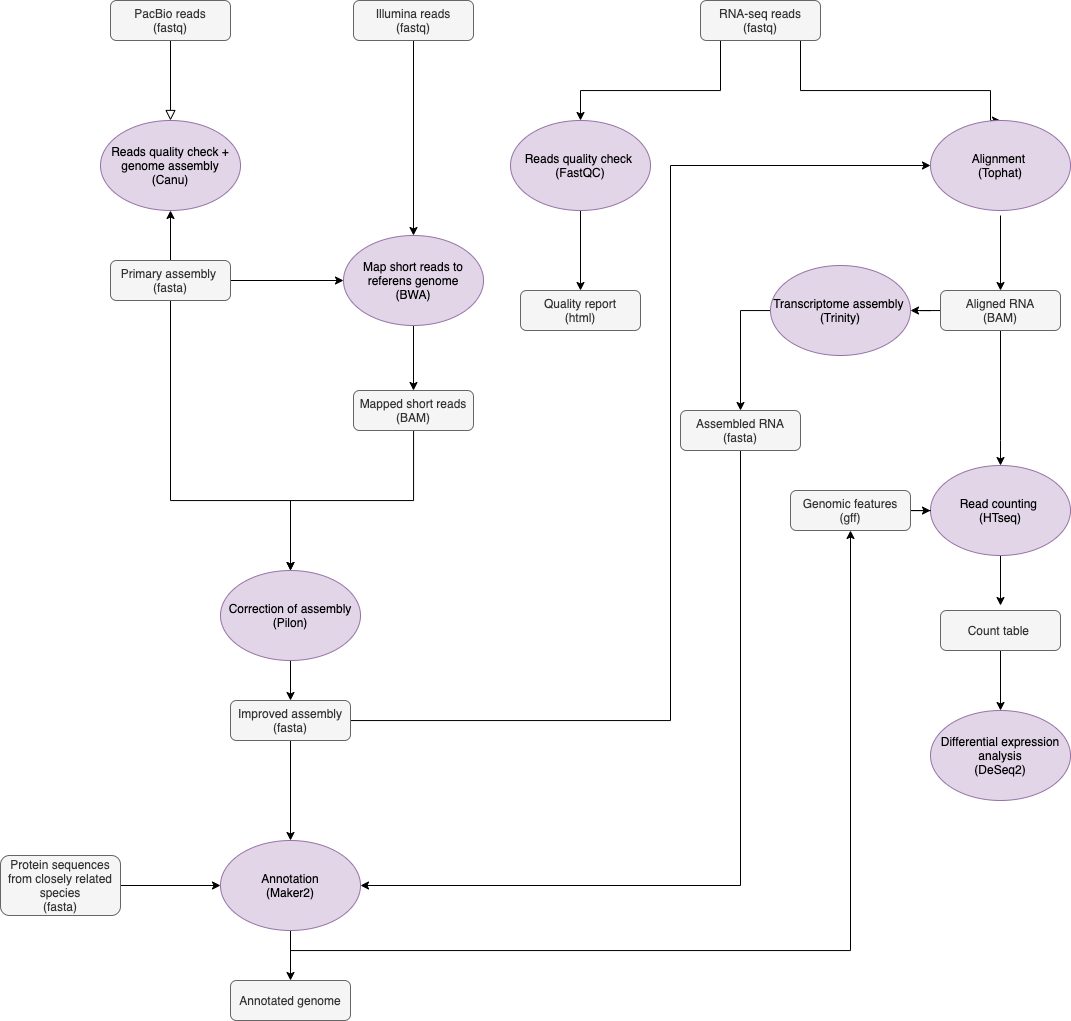

The diagram above was exported from draw.io. Its source (the exported page's mxGraphModel, read from the mxfile embedded in the PNG):
<mxGraphModel dx="1936" dy="675" grid="1" gridSize="10" guides="1" tooltips="1" connect="1" arrows="1" fold="1" page="1" pageScale="1" pageWidth="827" pageHeight="1169" math="0" shadow="0">
  <root>
    <mxCell id="WIyWlLk6GJQsqaUBKTNV-0" />
    <mxCell id="WIyWlLk6GJQsqaUBKTNV-1" parent="WIyWlLk6GJQsqaUBKTNV-0" />
    <mxCell id="WIyWlLk6GJQsqaUBKTNV-2" value="" style="rounded=0;html=1;jettySize=auto;orthogonalLoop=1;fontSize=11;endArrow=block;endFill=0;endSize=8;strokeWidth=1;shadow=0;labelBackgroundColor=none;edgeStyle=orthogonalEdgeStyle;entryX=0.5;entryY=0;entryDx=0;entryDy=0;" parent="WIyWlLk6GJQsqaUBKTNV-1" source="WIyWlLk6GJQsqaUBKTNV-3" target="FCIHsmxGzOY8Wgh0n_gL-1" edge="1">
      <mxGeometry relative="1" as="geometry">
        <mxPoint x="40" y="160" as="targetPoint" />
        <Array as="points" />
      </mxGeometry>
    </mxCell>
    <mxCell id="WIyWlLk6GJQsqaUBKTNV-3" value="PacBio reads&lt;br&gt;(fastq)" style="rounded=1;whiteSpace=wrap;html=1;fontSize=12;glass=0;strokeWidth=1;shadow=0;fillColor=#f5f5f5;strokeColor=#666666;fontColor=#333333;" parent="WIyWlLk6GJQsqaUBKTNV-1" vertex="1">
      <mxGeometry x="-130" y="30" width="120" height="40" as="geometry" />
    </mxCell>
    <mxCell id="FCIHsmxGzOY8Wgh0n_gL-4" value="" style="edgeStyle=orthogonalEdgeStyle;rounded=0;orthogonalLoop=1;jettySize=auto;html=1;" edge="1" parent="WIyWlLk6GJQsqaUBKTNV-1" source="WIyWlLk6GJQsqaUBKTNV-11" target="FCIHsmxGzOY8Wgh0n_gL-1">
      <mxGeometry relative="1" as="geometry" />
    </mxCell>
    <mxCell id="FCIHsmxGzOY8Wgh0n_gL-5" value="" style="edgeStyle=orthogonalEdgeStyle;rounded=0;orthogonalLoop=1;jettySize=auto;html=1;" edge="1" parent="WIyWlLk6GJQsqaUBKTNV-1" source="WIyWlLk6GJQsqaUBKTNV-11" target="FCIHsmxGzOY8Wgh0n_gL-3">
      <mxGeometry relative="1" as="geometry">
        <Array as="points">
          <mxPoint x="-70" y="530" />
          <mxPoint x="50" y="530" />
        </Array>
      </mxGeometry>
    </mxCell>
    <mxCell id="FCIHsmxGzOY8Wgh0n_gL-22" style="edgeStyle=orthogonalEdgeStyle;rounded=0;orthogonalLoop=1;jettySize=auto;html=1;entryX=0;entryY=0.5;entryDx=0;entryDy=0;" edge="1" parent="WIyWlLk6GJQsqaUBKTNV-1" source="WIyWlLk6GJQsqaUBKTNV-11" target="FCIHsmxGzOY8Wgh0n_gL-19">
      <mxGeometry relative="1" as="geometry" />
    </mxCell>
    <mxCell id="WIyWlLk6GJQsqaUBKTNV-11" value="Primary assembly&amp;nbsp;&lt;br&gt;(fasta)" style="rounded=1;whiteSpace=wrap;html=1;fontSize=12;glass=0;strokeWidth=1;shadow=0;fillColor=#f5f5f5;strokeColor=#666666;fontColor=#333333;" parent="WIyWlLk6GJQsqaUBKTNV-1" vertex="1">
      <mxGeometry x="-130" y="290" width="120" height="40" as="geometry" />
    </mxCell>
    <mxCell id="FCIHsmxGzOY8Wgh0n_gL-30" value="" style="edgeStyle=orthogonalEdgeStyle;rounded=0;orthogonalLoop=1;jettySize=auto;html=1;" edge="1" parent="WIyWlLk6GJQsqaUBKTNV-1" source="WIyWlLk6GJQsqaUBKTNV-12" target="FCIHsmxGzOY8Wgh0n_gL-29">
      <mxGeometry relative="1" as="geometry" />
    </mxCell>
    <mxCell id="FCIHsmxGzOY8Wgh0n_gL-58" style="edgeStyle=orthogonalEdgeStyle;rounded=0;orthogonalLoop=1;jettySize=auto;html=1;entryX=0;entryY=0.5;entryDx=0;entryDy=0;" edge="1" parent="WIyWlLk6GJQsqaUBKTNV-1" source="WIyWlLk6GJQsqaUBKTNV-12" target="FCIHsmxGzOY8Wgh0n_gL-39">
      <mxGeometry relative="1" as="geometry">
        <Array as="points">
          <mxPoint x="430" y="750" />
          <mxPoint x="430" y="195" />
        </Array>
      </mxGeometry>
    </mxCell>
    <mxCell id="WIyWlLk6GJQsqaUBKTNV-12" value="Improved assembly&lt;br&gt;(fasta)" style="rounded=1;whiteSpace=wrap;html=1;fontSize=12;glass=0;strokeWidth=1;shadow=0;fillColor=#f5f5f5;strokeColor=#666666;fontColor=#333333;" parent="WIyWlLk6GJQsqaUBKTNV-1" vertex="1">
      <mxGeometry x="-10" y="730" width="120" height="40" as="geometry" />
    </mxCell>
    <mxCell id="FCIHsmxGzOY8Wgh0n_gL-1" value="Reads quality check + genome assembly&lt;br&gt;(Canu)" style="ellipse;whiteSpace=wrap;html=1;fillColor=#e1d5e7;strokeColor=#9673a6;" vertex="1" parent="WIyWlLk6GJQsqaUBKTNV-1">
      <mxGeometry x="-140" y="150" width="140" height="90" as="geometry" />
    </mxCell>
    <mxCell id="FCIHsmxGzOY8Wgh0n_gL-26" style="edgeStyle=orthogonalEdgeStyle;rounded=0;orthogonalLoop=1;jettySize=auto;html=1;entryX=0.5;entryY=0;entryDx=0;entryDy=0;" edge="1" parent="WIyWlLk6GJQsqaUBKTNV-1" source="FCIHsmxGzOY8Wgh0n_gL-3" target="WIyWlLk6GJQsqaUBKTNV-12">
      <mxGeometry relative="1" as="geometry" />
    </mxCell>
    <mxCell id="FCIHsmxGzOY8Wgh0n_gL-3" value="Correction of assembly&lt;br&gt;(Pilon)" style="ellipse;whiteSpace=wrap;html=1;fillColor=#e1d5e7;strokeColor=#9673a6;" vertex="1" parent="WIyWlLk6GJQsqaUBKTNV-1">
      <mxGeometry x="-20" y="600" width="140" height="90" as="geometry" />
    </mxCell>
    <mxCell id="FCIHsmxGzOY8Wgh0n_gL-11" value="" style="edgeStyle=orthogonalEdgeStyle;rounded=0;orthogonalLoop=1;jettySize=auto;html=1;" edge="1" parent="WIyWlLk6GJQsqaUBKTNV-1" source="FCIHsmxGzOY8Wgh0n_gL-7" target="FCIHsmxGzOY8Wgh0n_gL-10">
      <mxGeometry relative="1" as="geometry" />
    </mxCell>
    <mxCell id="FCIHsmxGzOY8Wgh0n_gL-7" value="Reads quality check&amp;nbsp;&lt;br&gt;(FastQC)" style="ellipse;whiteSpace=wrap;html=1;fillColor=#e1d5e7;strokeColor=#9673a6;" vertex="1" parent="WIyWlLk6GJQsqaUBKTNV-1">
      <mxGeometry x="270" y="150" width="140" height="90" as="geometry" />
    </mxCell>
    <mxCell id="FCIHsmxGzOY8Wgh0n_gL-9" value="" style="edgeStyle=orthogonalEdgeStyle;rounded=0;orthogonalLoop=1;jettySize=auto;html=1;" edge="1" parent="WIyWlLk6GJQsqaUBKTNV-1" source="FCIHsmxGzOY8Wgh0n_gL-8" target="FCIHsmxGzOY8Wgh0n_gL-7">
      <mxGeometry relative="1" as="geometry">
        <Array as="points">
          <mxPoint x="480" y="120" />
          <mxPoint x="340" y="120" />
        </Array>
      </mxGeometry>
    </mxCell>
    <mxCell id="FCIHsmxGzOY8Wgh0n_gL-41" style="edgeStyle=orthogonalEdgeStyle;rounded=0;orthogonalLoop=1;jettySize=auto;html=1;entryX=0.5;entryY=0;entryDx=0;entryDy=0;" edge="1" parent="WIyWlLk6GJQsqaUBKTNV-1" source="FCIHsmxGzOY8Wgh0n_gL-8" target="FCIHsmxGzOY8Wgh0n_gL-39">
      <mxGeometry relative="1" as="geometry">
        <Array as="points">
          <mxPoint x="560" y="120" />
          <mxPoint x="750" y="120" />
        </Array>
      </mxGeometry>
    </mxCell>
    <mxCell id="FCIHsmxGzOY8Wgh0n_gL-8" value="RNA-seq reads&lt;br&gt;(fastq)" style="rounded=1;whiteSpace=wrap;html=1;fillColor=#f5f5f5;strokeColor=#666666;fontColor=#333333;" vertex="1" parent="WIyWlLk6GJQsqaUBKTNV-1">
      <mxGeometry x="460" y="30" width="120" height="40" as="geometry" />
    </mxCell>
    <mxCell id="FCIHsmxGzOY8Wgh0n_gL-10" value="Quality report&lt;br&gt;(html)" style="rounded=1;whiteSpace=wrap;html=1;fillColor=#f5f5f5;strokeColor=#666666;fontColor=#333333;" vertex="1" parent="WIyWlLk6GJQsqaUBKTNV-1">
      <mxGeometry x="280" y="320" width="120" height="40" as="geometry" />
    </mxCell>
    <mxCell id="FCIHsmxGzOY8Wgh0n_gL-32" value="" style="edgeStyle=orthogonalEdgeStyle;rounded=0;orthogonalLoop=1;jettySize=auto;html=1;" edge="1" parent="WIyWlLk6GJQsqaUBKTNV-1" source="FCIHsmxGzOY8Wgh0n_gL-12" target="FCIHsmxGzOY8Wgh0n_gL-16">
      <mxGeometry relative="1" as="geometry">
        <Array as="points">
          <mxPoint x="500" y="340" />
        </Array>
      </mxGeometry>
    </mxCell>
    <mxCell id="FCIHsmxGzOY8Wgh0n_gL-12" value="Transcriptome assembly&amp;nbsp;&lt;br&gt;(Trinity)" style="ellipse;whiteSpace=wrap;html=1;fillColor=#e1d5e7;strokeColor=#9673a6;" vertex="1" parent="WIyWlLk6GJQsqaUBKTNV-1">
      <mxGeometry x="530" y="295" width="140" height="90" as="geometry" />
    </mxCell>
    <mxCell id="FCIHsmxGzOY8Wgh0n_gL-55" style="edgeStyle=orthogonalEdgeStyle;rounded=0;orthogonalLoop=1;jettySize=auto;html=1;entryX=1;entryY=0.5;entryDx=0;entryDy=0;" edge="1" parent="WIyWlLk6GJQsqaUBKTNV-1" source="FCIHsmxGzOY8Wgh0n_gL-16" target="FCIHsmxGzOY8Wgh0n_gL-29">
      <mxGeometry relative="1" as="geometry">
        <Array as="points">
          <mxPoint x="500" y="915" />
        </Array>
      </mxGeometry>
    </mxCell>
    <mxCell id="FCIHsmxGzOY8Wgh0n_gL-16" value="Assembled RNA&lt;br&gt;(fasta)" style="rounded=1;whiteSpace=wrap;html=1;fillColor=#f5f5f5;strokeColor=#666666;fontColor=#333333;" vertex="1" parent="WIyWlLk6GJQsqaUBKTNV-1">
      <mxGeometry x="440" y="440" width="120" height="40" as="geometry" />
    </mxCell>
    <mxCell id="FCIHsmxGzOY8Wgh0n_gL-27" style="edgeStyle=orthogonalEdgeStyle;rounded=0;orthogonalLoop=1;jettySize=auto;html=1;" edge="1" parent="WIyWlLk6GJQsqaUBKTNV-1" source="FCIHsmxGzOY8Wgh0n_gL-18" target="FCIHsmxGzOY8Wgh0n_gL-19">
      <mxGeometry relative="1" as="geometry">
        <mxPoint x="173" y="110" as="targetPoint" />
      </mxGeometry>
    </mxCell>
    <mxCell id="FCIHsmxGzOY8Wgh0n_gL-18" value="Illumina reads&lt;br&gt;(fastq)" style="rounded=1;whiteSpace=wrap;html=1;fillColor=#f5f5f5;strokeColor=#666666;fontColor=#333333;" vertex="1" parent="WIyWlLk6GJQsqaUBKTNV-1">
      <mxGeometry x="113" y="30" width="120" height="40" as="geometry" />
    </mxCell>
    <mxCell id="FCIHsmxGzOY8Wgh0n_gL-24" value="" style="edgeStyle=orthogonalEdgeStyle;rounded=0;orthogonalLoop=1;jettySize=auto;html=1;" edge="1" parent="WIyWlLk6GJQsqaUBKTNV-1" source="FCIHsmxGzOY8Wgh0n_gL-19" target="FCIHsmxGzOY8Wgh0n_gL-23">
      <mxGeometry relative="1" as="geometry" />
    </mxCell>
    <mxCell id="FCIHsmxGzOY8Wgh0n_gL-19" value="Map short reads to referens genome&lt;br&gt;(BWA)" style="ellipse;whiteSpace=wrap;html=1;fillColor=#e1d5e7;strokeColor=#9673a6;" vertex="1" parent="WIyWlLk6GJQsqaUBKTNV-1">
      <mxGeometry x="103" y="265" width="140" height="90" as="geometry" />
    </mxCell>
    <mxCell id="FCIHsmxGzOY8Wgh0n_gL-25" style="edgeStyle=orthogonalEdgeStyle;rounded=0;orthogonalLoop=1;jettySize=auto;html=1;entryX=0.5;entryY=0;entryDx=0;entryDy=0;" edge="1" parent="WIyWlLk6GJQsqaUBKTNV-1" source="FCIHsmxGzOY8Wgh0n_gL-23" target="FCIHsmxGzOY8Wgh0n_gL-3">
      <mxGeometry relative="1" as="geometry" />
    </mxCell>
    <mxCell id="FCIHsmxGzOY8Wgh0n_gL-23" value="Mapped short reads&lt;br&gt;(BAM)" style="rounded=1;whiteSpace=wrap;html=1;fillColor=#f5f5f5;strokeColor=#666666;fontColor=#333333;" vertex="1" parent="WIyWlLk6GJQsqaUBKTNV-1">
      <mxGeometry x="113" y="420" width="120" height="40" as="geometry" />
    </mxCell>
    <mxCell id="FCIHsmxGzOY8Wgh0n_gL-37" value="" style="edgeStyle=orthogonalEdgeStyle;rounded=0;orthogonalLoop=1;jettySize=auto;html=1;" edge="1" parent="WIyWlLk6GJQsqaUBKTNV-1" source="FCIHsmxGzOY8Wgh0n_gL-29" target="FCIHsmxGzOY8Wgh0n_gL-36">
      <mxGeometry relative="1" as="geometry" />
    </mxCell>
    <mxCell id="FCIHsmxGzOY8Wgh0n_gL-48" style="edgeStyle=orthogonalEdgeStyle;rounded=0;orthogonalLoop=1;jettySize=auto;html=1;entryX=0.5;entryY=1;entryDx=0;entryDy=0;" edge="1" parent="WIyWlLk6GJQsqaUBKTNV-1" source="FCIHsmxGzOY8Wgh0n_gL-29" target="FCIHsmxGzOY8Wgh0n_gL-46">
      <mxGeometry relative="1" as="geometry">
        <mxPoint x="610" y="570" as="targetPoint" />
        <Array as="points">
          <mxPoint x="50" y="980" />
          <mxPoint x="610" y="980" />
        </Array>
      </mxGeometry>
    </mxCell>
    <mxCell id="FCIHsmxGzOY8Wgh0n_gL-29" value="Annotation&lt;br&gt;(Maker2)" style="ellipse;whiteSpace=wrap;html=1;fillColor=#e1d5e7;strokeColor=#9673a6;" vertex="1" parent="WIyWlLk6GJQsqaUBKTNV-1">
      <mxGeometry x="-20" y="870" width="140" height="90" as="geometry" />
    </mxCell>
    <mxCell id="FCIHsmxGzOY8Wgh0n_gL-35" value="" style="edgeStyle=orthogonalEdgeStyle;rounded=0;orthogonalLoop=1;jettySize=auto;html=1;" edge="1" parent="WIyWlLk6GJQsqaUBKTNV-1" source="FCIHsmxGzOY8Wgh0n_gL-34" target="FCIHsmxGzOY8Wgh0n_gL-29">
      <mxGeometry relative="1" as="geometry" />
    </mxCell>
    <mxCell id="FCIHsmxGzOY8Wgh0n_gL-34" value="Protein sequences from closely related species&lt;br&gt;(fasta)" style="rounded=1;whiteSpace=wrap;html=1;fillColor=#f5f5f5;strokeColor=#666666;fontColor=#333333;" vertex="1" parent="WIyWlLk6GJQsqaUBKTNV-1">
      <mxGeometry x="-240" y="885" width="120" height="60" as="geometry" />
    </mxCell>
    <mxCell id="FCIHsmxGzOY8Wgh0n_gL-36" value="Annotated genome&lt;br&gt;" style="rounded=1;whiteSpace=wrap;html=1;fillColor=#f5f5f5;strokeColor=#666666;fontColor=#333333;" vertex="1" parent="WIyWlLk6GJQsqaUBKTNV-1">
      <mxGeometry x="-10" y="1010" width="120" height="40" as="geometry" />
    </mxCell>
    <mxCell id="FCIHsmxGzOY8Wgh0n_gL-38" value="Differential expression analysis&lt;br&gt;(DeSeq2)" style="ellipse;whiteSpace=wrap;html=1;fillColor=#e1d5e7;strokeColor=#9673a6;" vertex="1" parent="WIyWlLk6GJQsqaUBKTNV-1">
      <mxGeometry x="690" y="740" width="140" height="90" as="geometry" />
    </mxCell>
    <mxCell id="FCIHsmxGzOY8Wgh0n_gL-43" style="edgeStyle=orthogonalEdgeStyle;rounded=0;orthogonalLoop=1;jettySize=auto;html=1;" edge="1" parent="WIyWlLk6GJQsqaUBKTNV-1" target="FCIHsmxGzOY8Wgh0n_gL-42">
      <mxGeometry relative="1" as="geometry">
        <mxPoint x="760" y="245" as="sourcePoint" />
      </mxGeometry>
    </mxCell>
    <mxCell id="FCIHsmxGzOY8Wgh0n_gL-39" value="Alignment&amp;nbsp;&lt;br&gt;(Tophat)" style="ellipse;whiteSpace=wrap;html=1;fillColor=#e1d5e7;strokeColor=#9673a6;" vertex="1" parent="WIyWlLk6GJQsqaUBKTNV-1">
      <mxGeometry x="690" y="150" width="140" height="90" as="geometry" />
    </mxCell>
    <mxCell id="FCIHsmxGzOY8Wgh0n_gL-45" value="" style="edgeStyle=orthogonalEdgeStyle;rounded=0;orthogonalLoop=1;jettySize=auto;html=1;" edge="1" parent="WIyWlLk6GJQsqaUBKTNV-1" source="FCIHsmxGzOY8Wgh0n_gL-42" target="FCIHsmxGzOY8Wgh0n_gL-44">
      <mxGeometry relative="1" as="geometry">
        <Array as="points">
          <mxPoint x="760" y="470" />
          <mxPoint x="760" y="470" />
        </Array>
      </mxGeometry>
    </mxCell>
    <mxCell id="FCIHsmxGzOY8Wgh0n_gL-56" style="edgeStyle=orthogonalEdgeStyle;rounded=0;orthogonalLoop=1;jettySize=auto;html=1;entryX=1;entryY=0.5;entryDx=0;entryDy=0;" edge="1" parent="WIyWlLk6GJQsqaUBKTNV-1" source="FCIHsmxGzOY8Wgh0n_gL-42" target="FCIHsmxGzOY8Wgh0n_gL-12">
      <mxGeometry relative="1" as="geometry">
        <mxPoint x="690" y="410" as="targetPoint" />
      </mxGeometry>
    </mxCell>
    <mxCell id="FCIHsmxGzOY8Wgh0n_gL-42" value="Aligned RNA&lt;br&gt;(BAM)" style="rounded=1;whiteSpace=wrap;html=1;fillColor=#f5f5f5;strokeColor=#666666;fontColor=#333333;" vertex="1" parent="WIyWlLk6GJQsqaUBKTNV-1">
      <mxGeometry x="700" y="320" width="120" height="40" as="geometry" />
    </mxCell>
    <mxCell id="FCIHsmxGzOY8Wgh0n_gL-50" value="" style="edgeStyle=orthogonalEdgeStyle;rounded=0;orthogonalLoop=1;jettySize=auto;html=1;" edge="1" parent="WIyWlLk6GJQsqaUBKTNV-1" source="FCIHsmxGzOY8Wgh0n_gL-44">
      <mxGeometry relative="1" as="geometry">
        <mxPoint x="760" y="635" as="targetPoint" />
      </mxGeometry>
    </mxCell>
    <mxCell id="FCIHsmxGzOY8Wgh0n_gL-44" value="Read counting&amp;nbsp;&lt;br&gt;(HTseq)" style="ellipse;whiteSpace=wrap;html=1;fillColor=#e1d5e7;strokeColor=#9673a6;" vertex="1" parent="WIyWlLk6GJQsqaUBKTNV-1">
      <mxGeometry x="690" y="495" width="140" height="90" as="geometry" />
    </mxCell>
    <mxCell id="FCIHsmxGzOY8Wgh0n_gL-47" value="" style="edgeStyle=orthogonalEdgeStyle;rounded=0;orthogonalLoop=1;jettySize=auto;html=1;" edge="1" parent="WIyWlLk6GJQsqaUBKTNV-1" target="FCIHsmxGzOY8Wgh0n_gL-44">
      <mxGeometry relative="1" as="geometry">
        <mxPoint x="670" y="540" as="sourcePoint" />
      </mxGeometry>
    </mxCell>
    <mxCell id="FCIHsmxGzOY8Wgh0n_gL-46" value="Genomic features&lt;br&gt;(gff)" style="rounded=1;whiteSpace=wrap;html=1;fillColor=#f5f5f5;strokeColor=#666666;fontColor=#333333;" vertex="1" parent="WIyWlLk6GJQsqaUBKTNV-1">
      <mxGeometry x="550" y="520" width="120" height="40" as="geometry" />
    </mxCell>
    <mxCell id="FCIHsmxGzOY8Wgh0n_gL-51" value="" style="edgeStyle=orthogonalEdgeStyle;rounded=0;orthogonalLoop=1;jettySize=auto;html=1;" edge="1" parent="WIyWlLk6GJQsqaUBKTNV-1" source="FCIHsmxGzOY8Wgh0n_gL-49" target="FCIHsmxGzOY8Wgh0n_gL-38">
      <mxGeometry relative="1" as="geometry" />
    </mxCell>
    <mxCell id="FCIHsmxGzOY8Wgh0n_gL-49" value="Count table&amp;nbsp;" style="rounded=1;whiteSpace=wrap;html=1;fillColor=#f5f5f5;strokeColor=#666666;fontColor=#333333;" vertex="1" parent="WIyWlLk6GJQsqaUBKTNV-1">
      <mxGeometry x="700" y="640" width="120" height="40" as="geometry" />
    </mxCell>
    <mxCell id="FCIHsmxGzOY8Wgh0n_gL-57" style="edgeStyle=orthogonalEdgeStyle;rounded=0;orthogonalLoop=1;jettySize=auto;html=1;exitX=0.5;exitY=1;exitDx=0;exitDy=0;" edge="1" parent="WIyWlLk6GJQsqaUBKTNV-1" source="FCIHsmxGzOY8Wgh0n_gL-16" target="FCIHsmxGzOY8Wgh0n_gL-16">
      <mxGeometry relative="1" as="geometry" />
    </mxCell>
  </root>
</mxGraphModel>